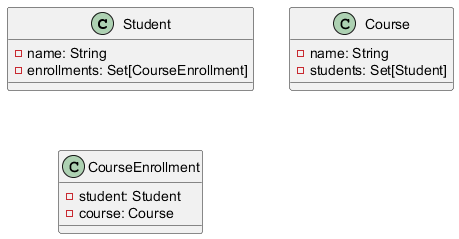

The diagram above was rendered by PlantUML. Its source (embedded in the PNG):
@startuml
class Student {
  - name: String
  - enrollments: Set[CourseEnrollment]
}

class Course {
  - name: String
  - students: Set[Student]
}

class CourseEnrollment {
  - student: Student
  - course: Course
}
@enduml